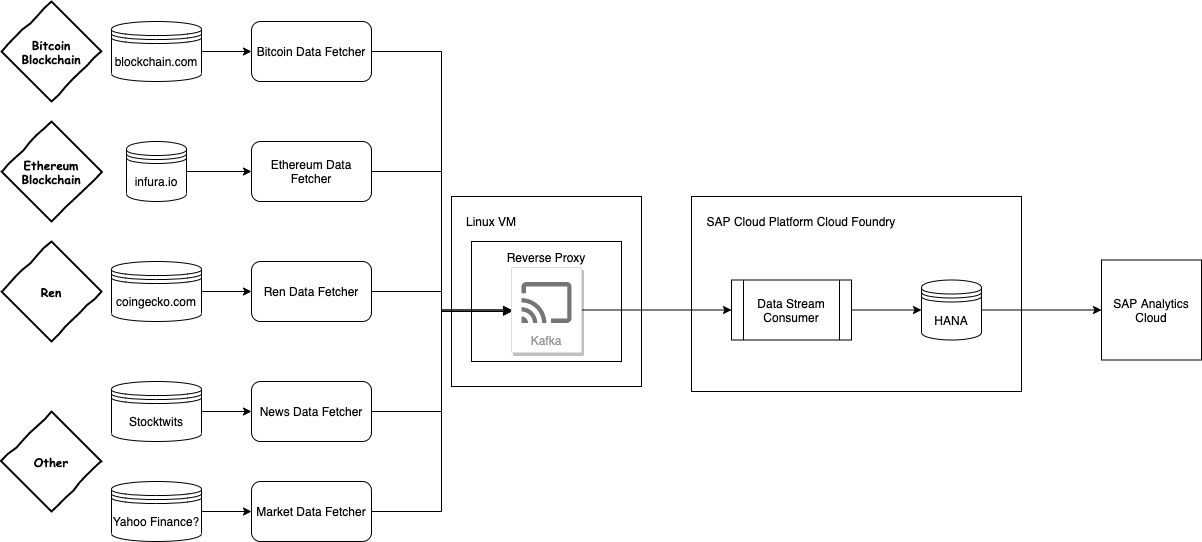

The diagram above was exported from draw.io. Its source (the exported page's mxGraphModel, read from the mxfile embedded in the PNG):
<mxGraphModel dx="1106" dy="782" grid="1" gridSize="10" guides="1" tooltips="1" connect="1" arrows="1" fold="1" page="1" pageScale="1" pageWidth="850" pageHeight="1100" math="0" shadow="0">
  <root>
    <mxCell id="0" />
    <mxCell id="1" parent="0" />
    <mxCell id="FparPTQNxG_d2-SKBEra-33" value="" style="whiteSpace=wrap;html=1;" vertex="1" parent="1">
      <mxGeometry x="720" y="275" width="330" height="195" as="geometry" />
    </mxCell>
    <mxCell id="FparPTQNxG_d2-SKBEra-20" value="" style="whiteSpace=wrap;html=1;align=left;" vertex="1" parent="1">
      <mxGeometry x="480" y="275" width="190" height="190" as="geometry" />
    </mxCell>
    <mxCell id="FparPTQNxG_d2-SKBEra-24" value="" style="rounded=0;whiteSpace=wrap;html=1;" vertex="1" parent="1">
      <mxGeometry x="500" y="320" width="150" height="120" as="geometry" />
    </mxCell>
    <mxCell id="FparPTQNxG_d2-SKBEra-1" value="Bitcoin Blockchain" style="rhombus;html=1;align=center;whiteSpace=wrap;comic=1;strokeWidth=2;fontFamily=Comic Sans MS;fontStyle=1;" vertex="1" parent="1">
      <mxGeometry x="30" y="80" width="100" height="100" as="geometry" />
    </mxCell>
    <mxCell id="FparPTQNxG_d2-SKBEra-2" value="Ethereum Blockchain" style="rhombus;html=1;align=center;whiteSpace=wrap;comic=1;strokeWidth=2;fontFamily=Comic Sans MS;fontStyle=1;" vertex="1" parent="1">
      <mxGeometry x="30" y="200" width="100" height="100" as="geometry" />
    </mxCell>
    <mxCell id="FparPTQNxG_d2-SKBEra-15" style="edgeStyle=orthogonalEdgeStyle;rounded=0;orthogonalLoop=1;jettySize=auto;html=1;exitX=1;exitY=0.5;exitDx=0;exitDy=0;entryX=0;entryY=0.5;entryDx=0;entryDy=0;" edge="1" parent="1" source="FparPTQNxG_d2-SKBEra-3" target="FparPTQNxG_d2-SKBEra-10">
      <mxGeometry relative="1" as="geometry" />
    </mxCell>
    <mxCell id="FparPTQNxG_d2-SKBEra-3" value="blockchain.com" style="shape=datastore;whiteSpace=wrap;html=1;" vertex="1" parent="1">
      <mxGeometry x="140" y="100" width="90" height="60" as="geometry" />
    </mxCell>
    <mxCell id="FparPTQNxG_d2-SKBEra-16" style="edgeStyle=orthogonalEdgeStyle;rounded=0;orthogonalLoop=1;jettySize=auto;html=1;exitX=1;exitY=0.5;exitDx=0;exitDy=0;" edge="1" parent="1" source="FparPTQNxG_d2-SKBEra-4" target="FparPTQNxG_d2-SKBEra-11">
      <mxGeometry relative="1" as="geometry" />
    </mxCell>
    <mxCell id="FparPTQNxG_d2-SKBEra-4" value="infura.io" style="shape=datastore;whiteSpace=wrap;html=1;" vertex="1" parent="1">
      <mxGeometry x="155" y="220" width="60" height="60" as="geometry" />
    </mxCell>
    <mxCell id="FparPTQNxG_d2-SKBEra-5" value="Ren" style="rhombus;html=1;align=center;whiteSpace=wrap;comic=1;strokeWidth=2;fontFamily=Comic Sans MS;fontStyle=1;" vertex="1" parent="1">
      <mxGeometry x="30" y="320" width="100" height="100" as="geometry" />
    </mxCell>
    <mxCell id="FparPTQNxG_d2-SKBEra-17" style="edgeStyle=orthogonalEdgeStyle;rounded=0;orthogonalLoop=1;jettySize=auto;html=1;exitX=1;exitY=0.5;exitDx=0;exitDy=0;entryX=0;entryY=0.5;entryDx=0;entryDy=0;" edge="1" parent="1" source="FparPTQNxG_d2-SKBEra-6" target="FparPTQNxG_d2-SKBEra-12">
      <mxGeometry relative="1" as="geometry" />
    </mxCell>
    <mxCell id="FparPTQNxG_d2-SKBEra-6" value="coingecko.com" style="shape=datastore;whiteSpace=wrap;html=1;" vertex="1" parent="1">
      <mxGeometry x="140" y="340" width="90" height="60" as="geometry" />
    </mxCell>
    <mxCell id="FparPTQNxG_d2-SKBEra-7" value="Other" style="rhombus;html=1;align=center;whiteSpace=wrap;comic=1;strokeWidth=2;fontFamily=Comic Sans MS;fontStyle=1;" vertex="1" parent="1">
      <mxGeometry x="30" y="490" width="100" height="100" as="geometry" />
    </mxCell>
    <mxCell id="FparPTQNxG_d2-SKBEra-18" style="edgeStyle=orthogonalEdgeStyle;rounded=0;orthogonalLoop=1;jettySize=auto;html=1;exitX=1;exitY=0.5;exitDx=0;exitDy=0;entryX=0;entryY=0.5;entryDx=0;entryDy=0;" edge="1" parent="1" source="FparPTQNxG_d2-SKBEra-8" target="FparPTQNxG_d2-SKBEra-13">
      <mxGeometry relative="1" as="geometry" />
    </mxCell>
    <mxCell id="FparPTQNxG_d2-SKBEra-8" value="Stocktwits" style="shape=datastore;whiteSpace=wrap;html=1;" vertex="1" parent="1">
      <mxGeometry x="140" y="460" width="90" height="60" as="geometry" />
    </mxCell>
    <mxCell id="FparPTQNxG_d2-SKBEra-19" style="edgeStyle=orthogonalEdgeStyle;rounded=0;orthogonalLoop=1;jettySize=auto;html=1;exitX=1;exitY=0.5;exitDx=0;exitDy=0;entryX=0;entryY=0.5;entryDx=0;entryDy=0;" edge="1" parent="1" source="FparPTQNxG_d2-SKBEra-9" target="FparPTQNxG_d2-SKBEra-14">
      <mxGeometry relative="1" as="geometry" />
    </mxCell>
    <mxCell id="FparPTQNxG_d2-SKBEra-9" value="Yahoo Finance?" style="shape=datastore;whiteSpace=wrap;html=1;" vertex="1" parent="1">
      <mxGeometry x="140" y="560" width="90" height="60" as="geometry" />
    </mxCell>
    <mxCell id="FparPTQNxG_d2-SKBEra-28" style="edgeStyle=orthogonalEdgeStyle;rounded=0;orthogonalLoop=1;jettySize=auto;html=1;exitX=1;exitY=0.5;exitDx=0;exitDy=0;entryX=0;entryY=0.5;entryDx=0;entryDy=0;" edge="1" parent="1" source="FparPTQNxG_d2-SKBEra-10" target="FparPTQNxG_d2-SKBEra-22">
      <mxGeometry relative="1" as="geometry" />
    </mxCell>
    <mxCell id="FparPTQNxG_d2-SKBEra-10" value="Bitcoin Data Fetcher" style="rounded=1;whiteSpace=wrap;html=1;" vertex="1" parent="1">
      <mxGeometry x="280" y="100" width="120" height="60" as="geometry" />
    </mxCell>
    <mxCell id="FparPTQNxG_d2-SKBEra-29" style="edgeStyle=orthogonalEdgeStyle;rounded=0;orthogonalLoop=1;jettySize=auto;html=1;exitX=1;exitY=0.5;exitDx=0;exitDy=0;" edge="1" parent="1" source="FparPTQNxG_d2-SKBEra-11">
      <mxGeometry relative="1" as="geometry">
        <mxPoint x="540" y="390" as="targetPoint" />
        <Array as="points">
          <mxPoint x="470" y="250" />
          <mxPoint x="470" y="390" />
        </Array>
      </mxGeometry>
    </mxCell>
    <mxCell id="FparPTQNxG_d2-SKBEra-11" value="Ethereum Data Fetcher" style="rounded=1;whiteSpace=wrap;html=1;" vertex="1" parent="1">
      <mxGeometry x="280" y="220" width="120" height="60" as="geometry" />
    </mxCell>
    <mxCell id="FparPTQNxG_d2-SKBEra-30" style="edgeStyle=orthogonalEdgeStyle;rounded=0;orthogonalLoop=1;jettySize=auto;html=1;exitX=1;exitY=0.5;exitDx=0;exitDy=0;entryX=0;entryY=0.5;entryDx=0;entryDy=0;" edge="1" parent="1" source="FparPTQNxG_d2-SKBEra-12" target="FparPTQNxG_d2-SKBEra-22">
      <mxGeometry relative="1" as="geometry" />
    </mxCell>
    <mxCell id="FparPTQNxG_d2-SKBEra-12" value="Ren Data Fetcher" style="rounded=1;whiteSpace=wrap;html=1;" vertex="1" parent="1">
      <mxGeometry x="280" y="340" width="120" height="60" as="geometry" />
    </mxCell>
    <mxCell id="FparPTQNxG_d2-SKBEra-31" style="edgeStyle=orthogonalEdgeStyle;rounded=0;orthogonalLoop=1;jettySize=auto;html=1;exitX=1;exitY=0.5;exitDx=0;exitDy=0;" edge="1" parent="1" source="FparPTQNxG_d2-SKBEra-13">
      <mxGeometry relative="1" as="geometry">
        <mxPoint x="540" y="390" as="targetPoint" />
        <Array as="points">
          <mxPoint x="470" y="490" />
          <mxPoint x="470" y="390" />
        </Array>
      </mxGeometry>
    </mxCell>
    <mxCell id="FparPTQNxG_d2-SKBEra-13" value="News Data Fetcher" style="rounded=1;whiteSpace=wrap;html=1;" vertex="1" parent="1">
      <mxGeometry x="280" y="460" width="120" height="60" as="geometry" />
    </mxCell>
    <mxCell id="FparPTQNxG_d2-SKBEra-32" style="edgeStyle=orthogonalEdgeStyle;rounded=0;orthogonalLoop=1;jettySize=auto;html=1;exitX=1;exitY=0.5;exitDx=0;exitDy=0;" edge="1" parent="1" source="FparPTQNxG_d2-SKBEra-14">
      <mxGeometry relative="1" as="geometry">
        <mxPoint x="540" y="390" as="targetPoint" />
        <Array as="points">
          <mxPoint x="470" y="590" />
          <mxPoint x="470" y="390" />
        </Array>
      </mxGeometry>
    </mxCell>
    <mxCell id="FparPTQNxG_d2-SKBEra-14" value="Market Data Fetcher" style="rounded=1;whiteSpace=wrap;html=1;" vertex="1" parent="1">
      <mxGeometry x="280" y="560" width="120" height="60" as="geometry" />
    </mxCell>
    <mxCell id="FparPTQNxG_d2-SKBEra-21" value="Linux VM" style="text;html=1;strokeColor=none;fillColor=none;align=center;verticalAlign=middle;whiteSpace=wrap;rounded=0;" vertex="1" parent="1">
      <mxGeometry x="490" y="290" width="60" height="20" as="geometry" />
    </mxCell>
    <mxCell id="FparPTQNxG_d2-SKBEra-37" style="edgeStyle=orthogonalEdgeStyle;rounded=0;orthogonalLoop=1;jettySize=auto;html=1;exitX=1;exitY=0.5;exitDx=0;exitDy=0;entryX=0;entryY=0.5;entryDx=0;entryDy=0;" edge="1" parent="1" source="FparPTQNxG_d2-SKBEra-22" target="FparPTQNxG_d2-SKBEra-36">
      <mxGeometry relative="1" as="geometry" />
    </mxCell>
    <mxCell id="FparPTQNxG_d2-SKBEra-22" value="Kafka" style="strokeColor=#dddddd;shadow=1;strokeWidth=1;rounded=1;absoluteArcSize=1;arcSize=2;labelPosition=center;verticalLabelPosition=middle;align=center;verticalAlign=bottom;spacingLeft=0;fontColor=#999999;fontSize=12;whiteSpace=wrap;spacingBottom=2;" vertex="1" parent="1">
      <mxGeometry x="540" y="346" width="70" height="85" as="geometry" />
    </mxCell>
    <mxCell id="FparPTQNxG_d2-SKBEra-23" value="" style="dashed=0;connectable=0;html=1;fillColor=#757575;strokeColor=none;shape=mxgraph.gcp2.stream;part=1;" vertex="1" parent="FparPTQNxG_d2-SKBEra-22">
      <mxGeometry x="0.5" width="50" height="41" relative="1" as="geometry">
        <mxPoint x="-25" y="14.5" as="offset" />
      </mxGeometry>
    </mxCell>
    <mxCell id="FparPTQNxG_d2-SKBEra-25" value="Reverse Proxy" style="text;html=1;strokeColor=none;fillColor=none;align=center;verticalAlign=middle;whiteSpace=wrap;rounded=0;" vertex="1" parent="1">
      <mxGeometry x="520" y="326" width="110" height="20" as="geometry" />
    </mxCell>
    <mxCell id="FparPTQNxG_d2-SKBEra-34" value="SAP Cloud Platform Cloud Foundry" style="text;html=1;strokeColor=none;fillColor=none;align=center;verticalAlign=middle;whiteSpace=wrap;rounded=0;" vertex="1" parent="1">
      <mxGeometry x="710" y="290" width="240" height="20" as="geometry" />
    </mxCell>
    <mxCell id="FparPTQNxG_d2-SKBEra-40" style="edgeStyle=orthogonalEdgeStyle;rounded=0;orthogonalLoop=1;jettySize=auto;html=1;exitX=1;exitY=0.5;exitDx=0;exitDy=0;entryX=0;entryY=0.5;entryDx=0;entryDy=0;" edge="1" parent="1" source="FparPTQNxG_d2-SKBEra-35" target="FparPTQNxG_d2-SKBEra-39">
      <mxGeometry relative="1" as="geometry" />
    </mxCell>
    <mxCell id="FparPTQNxG_d2-SKBEra-35" value="HANA" style="shape=datastore;whiteSpace=wrap;html=1;" vertex="1" parent="1">
      <mxGeometry x="950" y="358.5" width="60" height="60" as="geometry" />
    </mxCell>
    <mxCell id="FparPTQNxG_d2-SKBEra-38" style="edgeStyle=orthogonalEdgeStyle;rounded=0;orthogonalLoop=1;jettySize=auto;html=1;exitX=1;exitY=0.5;exitDx=0;exitDy=0;entryX=0;entryY=0.5;entryDx=0;entryDy=0;" edge="1" parent="1" source="FparPTQNxG_d2-SKBEra-36" target="FparPTQNxG_d2-SKBEra-35">
      <mxGeometry relative="1" as="geometry" />
    </mxCell>
    <mxCell id="FparPTQNxG_d2-SKBEra-36" value="Data Stream Consumer" style="shape=process;whiteSpace=wrap;html=1;backgroundOutline=1;" vertex="1" parent="1">
      <mxGeometry x="760" y="358.5" width="120" height="60" as="geometry" />
    </mxCell>
    <mxCell id="FparPTQNxG_d2-SKBEra-39" value="SAP Analytics Cloud" style="whiteSpace=wrap;html=1;aspect=fixed;" vertex="1" parent="1">
      <mxGeometry x="1130" y="338.5" width="100" height="100" as="geometry" />
    </mxCell>
  </root>
</mxGraphModel>